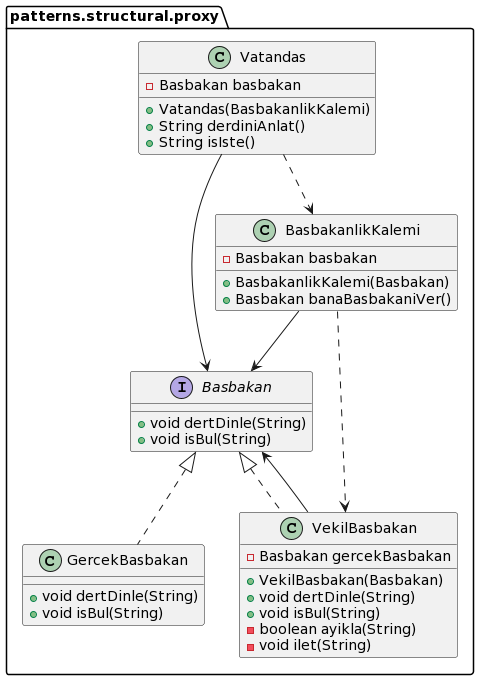

The diagram above was rendered by PlantUML. Its source (embedded in the PNG):
@startuml
class patterns.structural.proxy.Vatandas {
- Basbakan basbakan
+ Vatandas(BasbakanlikKalemi)
+ String derdiniAnlat()
+ String isIste()
}
interface patterns.structural.proxy.Basbakan {
+ void dertDinle(String)
+ void isBul(String)
}
class patterns.structural.proxy.BasbakanlikKalemi {
- Basbakan basbakan
+ BasbakanlikKalemi(Basbakan)
+ Basbakan banaBasbakaniVer()
}
class patterns.structural.proxy.GercekBasbakan {
+ void dertDinle(String)
+ void isBul(String)
}
class patterns.structural.proxy.VekilBasbakan {
- Basbakan gercekBasbakan
+ VekilBasbakan(Basbakan)
+ void dertDinle(String)
+ void isBul(String)
- boolean ayikla(String)
- void ilet(String)
}
patterns.structural.proxy.Vatandas ..> patterns.structural.proxy.BasbakanlikKalemi
patterns.structural.proxy.BasbakanlikKalemi ..> patterns.structural.proxy.VekilBasbakan
patterns.structural.proxy.Vatandas --> patterns.structural.proxy.Basbakan
patterns.structural.proxy.BasbakanlikKalemi --> patterns.structural.proxy.Basbakan
patterns.structural.proxy.VekilBasbakan --> patterns.structural.proxy.Basbakan
patterns.structural.proxy.Basbakan <|.. patterns.structural.proxy.GercekBasbakan
patterns.structural.proxy.Basbakan <|.. patterns.structural.proxy.VekilBasbakan
@enduml